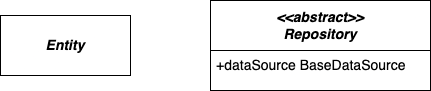

The diagram above was exported from draw.io. Its source (the exported page's mxGraphModel, read from the mxfile embedded in the PNG):
<mxGraphModel dx="2092" dy="1813" grid="1" gridSize="10" guides="1" tooltips="1" connect="1" arrows="1" fold="1" page="1" pageScale="1" pageWidth="850" pageHeight="1100" math="0" shadow="0">
  <root>
    <mxCell id="0" />
    <mxCell id="1" parent="0" />
    <mxCell id="5Zt496ToX8BM46z72Ep7-16" value="&lt;b style=&quot;border-color: var(--border-color); font-size: 12px;&quot;&gt;&lt;i style=&quot;border-color: var(--border-color);&quot;&gt;&lt;font style=&quot;border-color: var(--border-color); font-size: 14px;&quot;&gt;&amp;lt;&amp;lt;abstract&amp;gt;&amp;gt;&lt;br style=&quot;border-color: var(--border-color);&quot;&gt;Repository&lt;/font&gt;&lt;/i&gt;&lt;/b&gt;" style="swimlane;childLayout=stackLayout;horizontal=1;startSize=50;horizontalStack=0;rounded=0;fontSize=14;fontStyle=0;strokeWidth=1;resizeParent=0;resizeLast=1;shadow=0;dashed=0;align=center;arcSize=4;whiteSpace=wrap;html=1;fillStyle=auto;swimlaneFillColor=default;swimlaneLine=1;glass=0;" parent="1" vertex="1">
      <mxGeometry x="-580" y="-1040" width="220" height="90" as="geometry" />
    </mxCell>
    <mxCell id="5Zt496ToX8BM46z72Ep7-17" value="&lt;font style=&quot;font-size: 14px;&quot;&gt;+dataSource BaseDataSource&lt;/font&gt;" style="align=left;spacingLeft=4;fontSize=12;verticalAlign=top;resizable=0;rotatable=0;part=1;html=1;labelBackgroundColor=none;strokeWidth=1;" parent="5Zt496ToX8BM46z72Ep7-16" vertex="1">
      <mxGeometry y="50" width="220" height="40" as="geometry" />
    </mxCell>
    <mxCell id="5Zt496ToX8BM46z72Ep7-18" value="&lt;b&gt;&lt;i&gt;&lt;font style=&quot;font-size: 14px;&quot;&gt;Entity&lt;br&gt;&lt;/font&gt;&lt;/i&gt;&lt;/b&gt;" style="rounded=0;whiteSpace=wrap;html=1;fontSize=14;fontStyle=0;startSize=50;strokeWidth=1;shadow=0;dashed=0;arcSize=4;" parent="1" vertex="1">
      <mxGeometry x="-790" y="-1025" width="130" height="60" as="geometry" />
    </mxCell>
  </root>
</mxGraphModel>